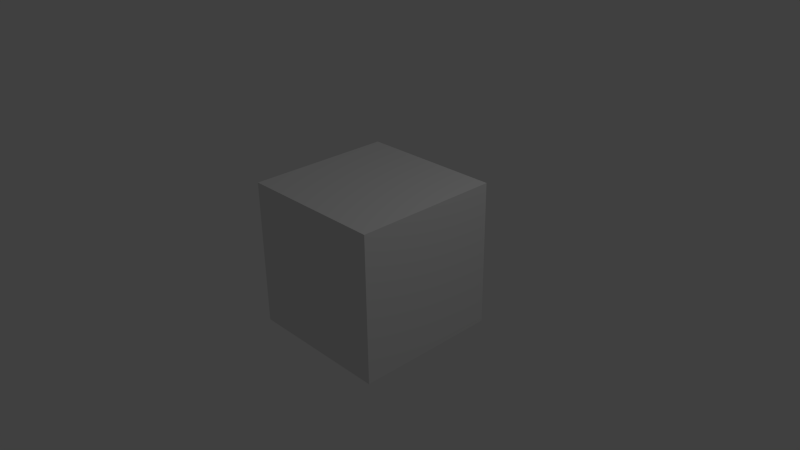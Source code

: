 # Source: script.blend  (saved by Blender 2.71.0; exported with 4.5.12 LTS)
import bpy
from mathutils import Matrix  # noqa: F401  (used for matrix-valued properties, if any)

bpy.ops.wm.read_factory_settings(use_empty=True)
scene = bpy.context.scene
scene.name = 'Scene'

# ---- collections
col_collection_1 = bpy.data.collections.new('Collection 1'); scene.collection.children.link(col_collection_1)

# ---- materials (node trees are filled in below, after node groups)
mat_material = bpy.data.materials.new('Material')
mat_material.alpha_threshold = 0.0
mat_material.use_transparent_shadow = False
mat_material.roughness = 0.5
mat_material.line_color = (0.0, 0.0, 0.0, 1.0)

# ---- material node trees

# ---- world
world_world = bpy.data.worlds.new('World'); scene.world = world_world
world_world.color = (0.05088, 0.05088, 0.05088)
world_world.use_sun_shadow = False
world_world.sun_shadow_jitter_overblur = 0.0
world_world.cycles.sampling_method = 'MANUAL'
world_world.cycles.sample_map_resolution = 256

# ---- cameras
cam_camera = bpy.data.cameras.new('Camera')
cam_camera.clip_end = 100.0
cam_camera.lens = 35.0
cam_camera.sensor_width = 32.0
cam_camera.sensor_height = 18.0
cam_camera.ortho_scale = 7.314
cam_camera.dof.focus_distance = 0.0
cam_camera.dof.aperture_fstop = 128.0

# ---- lights
light_lamp = bpy.data.lights.new('Lamp', 'POINT')
light_lamp.transmission_factor = 0.0
light_lamp.cutoff_distance = 30.0
light_lamp.energy = 100.0
light_lamp.shadow_buffer_clip_start = 1.001
light_lamp.shadow_soft_size = 0.1
light_lamp.shadow_maximum_resolution = 0.006
light_lamp.use_absolute_resolution = True
light_lamp.cycles.use_multiple_importance_sampling = False

# ---- meshes
me_cube = bpy.data.meshes.new('Cube')
me_cube.from_pydata([(1.0, 1.0, -1.0), (1.0, -1.0, -1.0), (-1.0, -1.0, -1.0), (-1.0, 1.0, -1.0), (1.0, 1.0, 1.0), (1.0, -1.0, 1.0), (-1.0, -1.0, 1.0), (-1.0, 1.0, 1.0)], [], [(0, 1, 2, 3), (4, 7, 6, 5), (0, 4, 5, 1), (1, 5, 6, 2), (2, 6, 7, 3), (4, 0, 3, 7)])
me_cube.materials.append(mat_material)
me_cube.use_remesh_preserve_volume = False
me_cube.use_remesh_preserve_attributes = False
me_cube.use_mirror_vertex_groups = False
me_cube.update()

# ---- objects
ob_cube = bpy.data.objects.new('Cube', me_cube)
ob_lamp = bpy.data.objects.new('Lamp', light_lamp)
ob_camera = bpy.data.objects.new('Camera', cam_camera)

# ---- transforms, parenting, visibility, modifiers, constraints
ob_cube.location = (0.0, 0.0, 0.0)
ob_cube.lock_rotations_4d = False
ob_cube.empty_display_type = 'ARROWS'
ob_cube.lineart.crease_threshold = 0.0
ob_lamp.location = (4.076, 1.005, 5.904)
ob_lamp.rotation_euler = (0.6503, 0.05522, 1.866)
ob_lamp.lock_rotations_4d = False
ob_lamp.empty_display_type = 'ARROWS'
ob_lamp.color = (0.0, 0.0, 0.0, 0.0)
ob_lamp.lineart.crease_threshold = 0.0
ob_camera.location = (7.481, -6.508, 5.344)
ob_camera.rotation_euler = (1.109, 0.01082, 0.8149)
ob_camera.lock_rotations_4d = False
ob_camera.empty_display_type = 'ARROWS'
ob_camera.color = (0.0, 0.0, 0.0, 0.0)
ob_camera.display_type = 'WIRE'
ob_camera.lineart.crease_threshold = 0.0

# ---- collection membership
col_collection_1.objects.link(ob_cube)
col_collection_1.objects.link(ob_lamp)
col_collection_1.objects.link(ob_camera)

# ---- scene / render settings (as saved in the file)
scene.camera = ob_camera
scene.frame_start = 1; scene.frame_end = 250; scene.frame_set(1)
scene.render.engine = 'BLENDER_EEVEE_NEXT'
scene.render.resolution_percentage = 50
scene.render.dither_intensity = 0.0
scene.cycles.use_denoising = False
scene.cycles.samples = 10
scene.cycles.sampling_pattern = 'TABULATED_SOBOL'
scene.cycles.light_sampling_threshold = 0.0
scene.cycles.use_adaptive_sampling = False
scene.cycles.use_light_tree = False
scene.cycles.blur_glossy = 0.0
scene.cycles.volume_bounces = 1
scene.cycles.pixel_filter_type = 'GAUSSIAN'
scene.cycles.sample_clamp_indirect = 0.0
scene.view_settings.view_transform = 'Standard'
bpy.context.view_layer.update()
